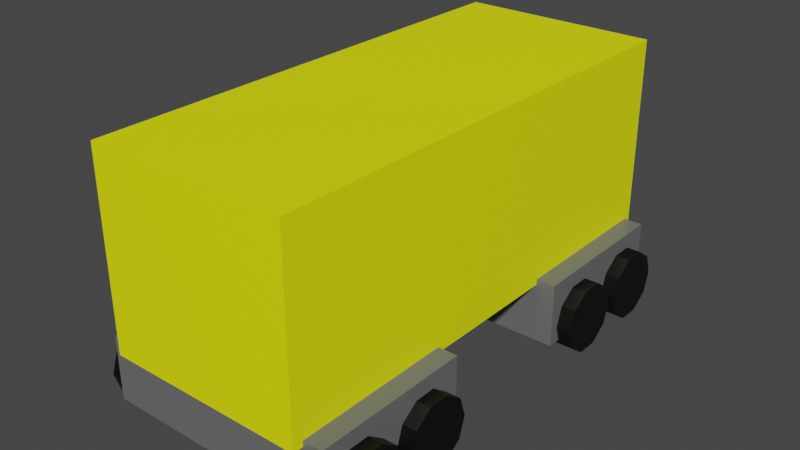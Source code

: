 # Source: train8.blend  (saved by Blender 3.5.10; exported with 4.5.12 LTS)
import bpy
from mathutils import Matrix  # noqa: F401  (used for matrix-valued properties, if any)

bpy.ops.wm.read_factory_settings(use_empty=True)
scene = bpy.context.scene
scene.name = 'Scene'

# ---- collections
col_boxcar = bpy.data.collections.new('Boxcar'); scene.collection.children.link(col_boxcar)

# ---- materials (node trees are filled in below, after node groups)
mat_chassis = bpy.data.materials.new('Chassis')
mat_chassis.alpha_threshold = 0.0
mat_chassis.use_transparent_shadow = False
mat_chassis.line_color = (0.0, 0.0, 0.0, 1.0)
mat_gizmos = bpy.data.materials.new('Gizmos')
mat_gizmos.use_transparent_shadow = False
mat_paint_scheme = bpy.data.materials.new('Paint scheme')
mat_paint_scheme.use_transparent_shadow = False

# ---- material node trees
mat_chassis.use_nodes = True; mat_chassis.node_tree.nodes.clear()
_N = mat_chassis.node_tree.nodes; _L = mat_chassis.node_tree.links
n0 = _N.new('ShaderNodeOutputMaterial'); n0.name = 'Material Output'; n0.location = (300, 300)
n1 = _N.new('ShaderNodeBsdfPrincipled'); n1.name = 'Principled BSDF'; n1.location = (10, 300)
n1.distribution = 'GGX'
n1.subsurface_method = 'RANDOM_WALK_SKIN'
n1.inputs[0].default_value = (0.1473, 0.1473, 0.1473, 1.0)
n1.inputs[2].default_value = 0.4
n1.inputs[3].default_value = 1.45
n1.inputs[27].default_value = (0.0, 0.0, 0.0, 1.0)
n1.inputs[28].default_value = 1.0
_L.new(n1.outputs[0], n0.inputs[0])
n0.is_active_output = True
mat_gizmos.use_nodes = True; mat_gizmos.node_tree.nodes.clear()
_N = mat_gizmos.node_tree.nodes; _L = mat_gizmos.node_tree.links
n0 = _N.new('ShaderNodeBsdfPrincipled'); n0.name = 'Principled BSDF'; n0.location = (10, 300)
n0.distribution = 'GGX'
n0.subsurface_method = 'RANDOM_WALK_SKIN'
n0.inputs[0].default_value = (0.0, 0.0, 0.0, 1.0)
n0.inputs[3].default_value = 1.45
n0.inputs[27].default_value = (0.0, 0.0, 0.0, 1.0)
n0.inputs[28].default_value = 1.0
n1 = _N.new('ShaderNodeOutputMaterial'); n1.name = 'Material Output'; n1.location = (300, 300)
_L.new(n0.outputs[0], n1.inputs[0])
n1.is_active_output = True
mat_paint_scheme.use_nodes = True; mat_paint_scheme.node_tree.nodes.clear()
_N = mat_paint_scheme.node_tree.nodes; _L = mat_paint_scheme.node_tree.links
n0 = _N.new('ShaderNodeBsdfPrincipled'); n0.name = 'Principled BSDF'; n0.location = (10, 300)
n0.distribution = 'GGX'
n0.subsurface_method = 'RANDOM_WALK_SKIN'
n0.inputs[0].default_value = (0.9526, 1.0, 0.0, 1.0)
n0.inputs[3].default_value = 1.45
n0.inputs[27].default_value = (0.0, 0.0, 0.0, 1.0)
n0.inputs[28].default_value = 1.0
n1 = _N.new('ShaderNodeOutputMaterial'); n1.name = 'Material Output'; n1.location = (300, 300)
_L.new(n0.outputs[0], n1.inputs[0])
n1.is_active_output = True

# ---- world
world_world = bpy.data.worlds.new('World'); scene.world = world_world
world_world.use_nodes = True; world_world.node_tree.nodes.clear()
_N = world_world.node_tree.nodes; _L = world_world.node_tree.links
n0 = _N.new('ShaderNodeOutputWorld'); n0.name = 'World Output'; n0.location = (300, 300)
n1 = _N.new('ShaderNodeBackground'); n1.name = 'Background'; n1.location = (10, 300)
n1.inputs[0].default_value = (0.05088, 0.05088, 0.05088, 1.0)
_L.new(n1.outputs[0], n0.inputs[0])
n0.is_active_output = True
world_world.color = (0.05088, 0.05088, 0.05088)
world_world.use_sun_shadow = False
world_world.sun_shadow_jitter_overblur = 0.0

# ---- meshes
me_cube_007 = bpy.data.meshes.new('Cube.007')
me_cube_007.from_pydata([(1.0, 1.0, -0.4598), (1.0, 1.0, -1.0), (1.0, -0.4588, -0.4598), (1.0, -0.4588, -1.0), (-1.0, 1.0, -0.4598), (-1.0, 1.0, -1.0), (-1.0, -0.4588, -0.4598), (-1.0, -0.4588, -1.0), (1.0, -1.786, -0.4598), (1.0, -1.786, -1.0), (1.0, -3.243, -0.4598), (1.0, -3.243, -1.0), (-1.0, -1.786, -0.4598), (-1.0, -1.786, -1.0), (-1.0, -3.243, -0.4598), (-1.0, -3.243, -1.0), (-1.141, -2.572, -0.8701), (1.121, -2.572, -0.8701), (-1.141, -2.632, -1.042), (1.121, -2.632, -1.042), (-1.141, -2.791, -1.148), (1.121, -2.791, -1.148), (-1.141, -2.988, -1.148), (1.121, -2.988, -1.148), (-1.141, -3.147, -1.042), (1.121, -3.147, -1.042), (-1.141, -3.207, -0.8701), (1.121, -3.207, -0.8701), (-1.141, -3.147, -0.6982), (1.121, -3.147, -0.6982), (-1.141, -2.988, -0.5919), (1.121, -2.988, -0.5919), (-1.141, -2.791, -0.5919), (1.121, -2.791, -0.5919), (-1.141, -2.632, -0.6982), (1.121, -2.632, -0.6982), (-1.141, -1.847, -0.8701), (1.121, -1.847, -0.8701), (-1.141, -1.908, -1.042), (1.121, -1.908, -1.042), (-1.141, -2.067, -1.148), (1.121, -2.067, -1.148), (-1.141, -2.263, -1.148), (1.121, -2.263, -1.148), (-1.141, -2.422, -1.042), (1.121, -2.422, -1.042), (-1.141, -2.483, -0.8701), (1.121, -2.483, -0.8701), (-1.141, -2.422, -0.6982), (1.121, -2.422, -0.6982), (-1.141, -2.263, -0.5919), (1.121, -2.263, -0.5919), (-1.141, -2.067, -0.5919), (1.121, -2.067, -0.5919), (-1.141, -1.908, -0.6982), (1.121, -1.908, -0.6982), (-1.141, 0.9818, -0.8701), (1.121, 0.9818, -0.8701), (-1.141, 0.9211, -1.042), (1.121, 0.9211, -1.042), (-1.141, 0.7622, -1.148), (1.121, 0.7622, -1.148), (-1.141, 0.5658, -1.148), (1.121, 0.5658, -1.148), (-1.141, 0.4069, -1.042), (1.121, 0.4069, -1.042), (-1.141, 0.3462, -0.8701), (1.121, 0.3462, -0.8701), (-1.141, 0.4069, -0.6982), (1.121, 0.4069, -0.6982), (-1.141, 0.5658, -0.5919), (1.121, 0.5658, -0.5919), (-1.141, 0.7622, -0.5919), (1.121, 0.7622, -0.5919), (-1.141, 0.9211, -0.6982), (1.121, 0.9211, -0.6982), (-1.141, 0.2572, -0.8701), (1.121, 0.2572, -0.8701), (-1.141, 0.1965, -1.042), (1.121, 0.1965, -1.042), (-1.141, 0.03757, -1.148), (1.121, 0.03757, -1.148), (-1.141, -0.1588, -1.148), (1.121, -0.1588, -1.148), (-1.141, -0.3177, -1.042), (1.121, -0.3177, -1.042), (-1.141, -0.3784, -0.8701), (1.121, -0.3784, -0.8701), (-1.141, -0.3177, -0.6982), (1.121, -0.3177, -0.6982), (-1.141, -0.1588, -0.5919), (1.121, -0.1588, -0.5919), (-1.141, 0.03757, -0.5919), (1.121, 0.03757, -0.5919), (-1.141, 0.1965, -0.6982), (1.121, 0.1965, -0.6982), (-0.8374, -3.339, -0.508), (-0.8374, -3.339, 1.098), (-0.8374, 1.073, -0.508), (-0.8374, 1.073, 1.098), (0.8374, -3.339, -0.508), (0.8374, -3.339, 1.098), (0.8374, 1.073, -0.508), (0.8374, 1.073, 1.098)], [], [(0, 4, 6, 2), (3, 2, 6, 7), (7, 6, 4, 5), (5, 1, 3, 7), (1, 0, 2, 3), (5, 4, 0, 1), (8, 12, 14, 10), (11, 10, 14, 15), (15, 14, 12, 13), (13, 9, 11, 15), (9, 8, 10, 11), (13, 12, 8, 9), (16, 17, 19, 18), (18, 19, 21, 20), (20, 21, 23, 22), (22, 23, 25, 24), (24, 25, 27, 26), (26, 27, 29, 28), (28, 29, 31, 30), (30, 31, 33, 32), (19, 17, 35, 33, 31, 29, 27, 25, 23, 21), (32, 33, 35, 34), (34, 35, 17, 16), (16, 18, 20, 22, 24, 26, 28, 30, 32, 34), (36, 37, 39, 38), (38, 39, 41, 40), (40, 41, 43, 42), (42, 43, 45, 44), (44, 45, 47, 46), (46, 47, 49, 48), (48, 49, 51, 50), (50, 51, 53, 52), (39, 37, 55, 53, 51, 49, 47, 45, 43, 41), (52, 53, 55, 54), (54, 55, 37, 36), (36, 38, 40, 42, 44, 46, 48, 50, 52, 54), (56, 57, 59, 58), (58, 59, 61, 60), (60, 61, 63, 62), (62, 63, 65, 64), (64, 65, 67, 66), (66, 67, 69, 68), (68, 69, 71, 70), (70, 71, 73, 72), (59, 57, 75, 73, 71, 69, 67, 65, 63, 61), (72, 73, 75, 74), (74, 75, 57, 56), (56, 58, 60, 62, 64, 66, 68, 70, 72, 74), (76, 77, 79, 78), (78, 79, 81, 80), (80, 81, 83, 82), (82, 83, 85, 84), (84, 85, 87, 86), (86, 87, 89, 88), (88, 89, 91, 90), (90, 91, 93, 92), (79, 77, 95, 93, 91, 89, 87, 85, 83, 81), (92, 93, 95, 94), (94, 95, 77, 76), (76, 78, 80, 82, 84, 86, 88, 90, 92, 94), (96, 97, 99, 98), (98, 99, 103, 102), (102, 103, 101, 100), (100, 101, 97, 96), (98, 102, 100, 96), (103, 99, 97, 101)])
me_cube_007.polygons.foreach_set('material_index', [0, 0, 0, 0, 0, 0, 0, 0, 0, 0, 0, 0, 1, 1, 1, 1, 1, 1, 1, 1, 1, 1, 1, 1, 1, 1, 1, 1, 1, 1, 1, 1, 1, 1, 1, 1, 1, 1, 1, 1, 1, 1, 1, 1, 1, 1, 1, 1, 1, 1, 1, 1, 1, 1, 1, 1, 1, 1, 1, 1, 2, 2, 2, 2, 2, 2])
_uv = me_cube_007.uv_layers.new(name='UVMap')
_uv.uv.foreach_set('vector', [0.625, 0.5, 0.875, 0.5, 0.875, 0.75, 0.625, 0.75, 0.375, 0.75, 0.625, 0.75, 0.625, 1.0, 0.375, 1.0, 0.375, 0.0, 0.625, 0.0, 0.625, 0.25, 0.375, 0.25, 0.125, 0.5, 0.375, 0.5, 0.375, 0.75, 0.125, 0.75, 0.375, 0.5, 0.625, 0.5, 0.625, 0.75, 0.375, 0.75, 0.375, 0.25, 0.625, 0.25, 0.625, 0.5, 0.375, 0.5, 0.625, 0.5, 0.875, 0.5, 0.875, 0.75, 0.625, 0.75, 0.375, 0.75, 0.625, 0.75, 0.625, 1.0, 0.375, 1.0, 0.375, 0.0, 0.625, 0.0, 0.625, 0.25, 0.375, 0.25, 0.125, 0.5, 0.375, 0.5, 0.375, 0.75, 0.125, 0.75, 0.375, 0.5, 0.625, 0.5, 0.625, 0.75, 0.375, 0.75, 0.375, 0.25, 0.625, 0.25, 0.625, 0.5, 0.375, 0.5, 1.0, 0.5, 1.0, 1.0, 0.9, 1.0, 0.9, 0.5, 0.9, 0.5, 0.9, 1.0, 0.8, 1.0, 0.8, 0.5, 0.8, 0.5, 0.8, 1.0, 0.7, 1.0, 0.7, 0.5, 0.7, 0.5, 0.7, 1.0, 0.6, 1.0, 0.6, 0.5, 0.6, 0.5, 0.6, 1.0, 0.5, 1.0, 0.5, 0.5, 0.5, 0.5, 0.5, 1.0, 0.4, 1.0, 0.4, 0.5, 0.4, 0.5, 0.4, 1.0, 0.3, 1.0, 0.3, 0.5, 0.3, 0.5, 0.3, 1.0, 0.2, 1.0, 0.2, 0.5, 0.3911, 0.4442, 0.25, 0.49, 0.1089, 0.4442, 0.02175, 0.3242, 0.02175, 0.1758, 0.1089, 0.05584, 0.25, 0.01, 0.3911, 0.05584, 0.4783, 0.1758, 0.4783, 0.3242, 0.2, 0.5, 0.2, 1.0, 0.1, 1.0, 0.1, 0.5, 0.1, 0.5, 0.1, 1.0, -7.451e-08, 1.0, -7.451e-08, 0.5, 0.75, 0.49, 0.8911, 0.4442, 0.9783, 0.3242, 0.9783, 0.1758, 0.8911, 0.05584, 0.75, 0.01, 0.6089, 0.05584, 0.5217, 0.1758, 0.5217, 0.3242, 0.6089, 0.4442, 1.0, 0.5, 1.0, 1.0, 0.9, 1.0, 0.9, 0.5, 0.9, 0.5, 0.9, 1.0, 0.8, 1.0, 0.8, 0.5, 0.8, 0.5, 0.8, 1.0, 0.7, 1.0, 0.7, 0.5, 0.7, 0.5, 0.7, 1.0, 0.6, 1.0, 0.6, 0.5, 0.6, 0.5, 0.6, 1.0, 0.5, 1.0, 0.5, 0.5, 0.5, 0.5, 0.5, 1.0, 0.4, 1.0, 0.4, 0.5, 0.4, 0.5, 0.4, 1.0, 0.3, 1.0, 0.3, 0.5, 0.3, 0.5, 0.3, 1.0, 0.2, 1.0, 0.2, 0.5, 0.3911, 0.4442, 0.25, 0.49, 0.1089, 0.4442, 0.02175, 0.3242, 0.02175, 0.1758, 0.1089, 0.05584, 0.25, 0.01, 0.3911, 0.05584, 0.4783, 0.1758, 0.4783, 0.3242, 0.2, 0.5, 0.2, 1.0, 0.1, 1.0, 0.1, 0.5, 0.1, 0.5, 0.1, 1.0, -7.451e-08, 1.0, -7.451e-08, 0.5, 0.75, 0.49, 0.8911, 0.4442, 0.9783, 0.3242, 0.9783, 0.1758, 0.8911, 0.05584, 0.75, 0.01, 0.6089, 0.05584, 0.5217, 0.1758, 0.5217, 0.3242, 0.6089, 0.4442, 1.0, 0.5, 1.0, 1.0, 0.9, 1.0, 0.9, 0.5, 0.9, 0.5, 0.9, 1.0, 0.8, 1.0, 0.8, 0.5, 0.8, 0.5, 0.8, 1.0, 0.7, 1.0, 0.7, 0.5, 0.7, 0.5, 0.7, 1.0, 0.6, 1.0, 0.6, 0.5, 0.6, 0.5, 0.6, 1.0, 0.5, 1.0, 0.5, 0.5, 0.5, 0.5, 0.5, 1.0, 0.4, 1.0, 0.4, 0.5, 0.4, 0.5, 0.4, 1.0, 0.3, 1.0, 0.3, 0.5, 0.3, 0.5, 0.3, 1.0, 0.2, 1.0, 0.2, 0.5, 0.3911, 0.4442, 0.25, 0.49, 0.1089, 0.4442, 0.02175, 0.3242, 0.02175, 0.1758, 0.1089, 0.05584, 0.25, 0.01, 0.3911, 0.05584, 0.4783, 0.1758, 0.4783, 0.3242, 0.2, 0.5, 0.2, 1.0, 0.1, 1.0, 0.1, 0.5, 0.1, 0.5, 0.1, 1.0, -7.451e-08, 1.0, -7.451e-08, 0.5, 0.75, 0.49, 0.8911, 0.4442, 0.9783, 0.3242, 0.9783, 0.1758, 0.8911, 0.05584, 0.75, 0.01, 0.6089, 0.05584, 0.5217, 0.1758, 0.5217, 0.3242, 0.6089, 0.4442, 1.0, 0.5, 1.0, 1.0, 0.9, 1.0, 0.9, 0.5, 0.9, 0.5, 0.9, 1.0, 0.8, 1.0, 0.8, 0.5, 0.8, 0.5, 0.8, 1.0, 0.7, 1.0, 0.7, 0.5, 0.7, 0.5, 0.7, 1.0, 0.6, 1.0, 0.6, 0.5, 0.6, 0.5, 0.6, 1.0, 0.5, 1.0, 0.5, 0.5, 0.5, 0.5, 0.5, 1.0, 0.4, 1.0, 0.4, 0.5, 0.4, 0.5, 0.4, 1.0, 0.3, 1.0, 0.3, 0.5, 0.3, 0.5, 0.3, 1.0, 0.2, 1.0, 0.2, 0.5, 0.3911, 0.4442, 0.25, 0.49, 0.1089, 0.4442, 0.02175, 0.3242, 0.02175, 0.1758, 0.1089, 0.05584, 0.25, 0.01, 0.3911, 0.05584, 0.4783, 0.1758, 0.4783, 0.3242, 0.2, 0.5, 0.2, 1.0, 0.1, 1.0, 0.1, 0.5, 0.1, 0.5, 0.1, 1.0, -7.451e-08, 1.0, -7.451e-08, 0.5, 0.75, 0.49, 0.8911, 0.4442, 0.9783, 0.3242, 0.9783, 0.1758, 0.8911, 0.05584, 0.75, 0.01, 0.6089, 0.05584, 0.5217, 0.1758, 0.5217, 0.3242, 0.6089, 0.4442, 0.375, 0.0, 0.625, 0.0, 0.625, 0.25, 0.375, 0.25, 0.375, 0.25, 0.625, 0.25, 0.625, 0.5, 0.375, 0.5, 0.375, 0.5, 0.625, 0.5, 0.625, 0.75, 0.375, 0.75, 0.375, 0.75, 0.625, 0.75, 0.625, 1.0, 0.375, 1.0, 0.125, 0.5, 0.375, 0.5, 0.375, 0.75, 0.125, 0.75, 0.625, 0.5, 0.875, 0.5, 0.875, 0.75, 0.625, 0.75])
me_cube_007.materials.append(mat_chassis)
me_cube_007.materials.append(mat_gizmos)
me_cube_007.materials.append(mat_paint_scheme)
me_cube_007.use_remesh_preserve_volume = False
me_cube_007.use_remesh_preserve_attributes = False
me_cube_007.use_mirror_vertex_groups = False
me_cube_007.update()

# ---- objects
ob_cube_007 = bpy.data.objects.new('Cube.007', me_cube_007)

# ---- transforms, parenting, visibility, modifiers, constraints
ob_cube_007.location = (0.0, 1.1, 1.186)
ob_cube_007.scale = (1.0, 0.9205, 1.0)
ob_cube_007.lock_rotations_4d = False
ob_cube_007.empty_display_type = 'ARROWS'
ob_cube_007.lineart.crease_threshold = 0.0

# ---- collection membership
col_boxcar.objects.link(ob_cube_007)

# ---- scene / render settings (as saved in the file)
scene.frame_start = 1; scene.frame_end = 250; scene.frame_set(1)
scene.render.engine = 'BLENDER_EEVEE_NEXT'
scene.cycles.sampling_pattern = 'TABULATED_SOBOL'
scene.cycles.use_light_tree = False
scene.view_settings.view_transform = 'Filmic'
bpy.context.view_layer.update()

# ---- added for rendering (the .blend has no active camera and no usable light): camera, sun
cam_auto = bpy.data.cameras.new('AutoCamera')
cam_auto.lens = 50.0
cam_auto.sensor_width = 36.0
cam_auto.clip_end = 1000.0
ob_auto_camera = bpy.data.objects.new('AutoCamera', cam_auto)
scene.collection.objects.link(ob_auto_camera)
ob_auto_camera.location = (4.76653, -5.67407, 4.98128)
ob_auto_camera.rotation_euler = (1.09748, -7.21219e-08, 0.694738)
scene.camera = ob_auto_camera
light_auto_sun = bpy.data.lights.new('AutoSun', 'SUN')
light_auto_sun.energy = 3.0
light_auto_sun.angle = 0.0523599
ob_auto_sun = bpy.data.objects.new('AutoSun', light_auto_sun)
scene.collection.objects.link(ob_auto_sun)
ob_auto_sun.rotation_euler = (0.872665, 0.174533, 0.523599)
bpy.context.view_layer.update()
